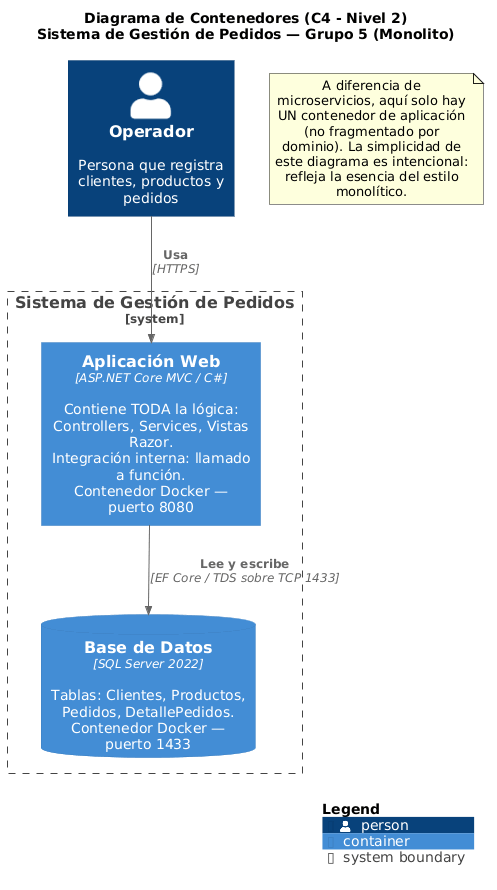

The diagram above was rendered by PlantUML. Its source (embedded in the PNG):
@startuml 02_contenedores
!include C4_Container.puml

title Diagrama de Contenedores (C4 - Nivel 2)\nSistema de Gestión de Pedidos — Grupo 5 (Monolito)

Person(operador, "Operador", "Persona que registra clientes, productos y pedidos")

System_Boundary(sistema, "Sistema de Gestión de Pedidos") {
  Container(app, "Aplicación Web", "ASP.NET Core MVC / C#", "Contiene TODA la lógica: Controllers, Services, Vistas Razor.\nIntegración interna: llamado a función.\nContenedor Docker — puerto 8080")
  ContainerDb(db, "Base de Datos", "SQL Server 2022", "Tablas: Clientes, Productos, Pedidos, DetallePedidos.\nContenedor Docker — puerto 1433")
}

Rel(operador, app, "Usa", "HTTPS")
Rel(app, db, "Lee y escribe", "EF Core / TDS sobre TCP 1433")

SHOW_LEGEND()

note as N1
  A diferencia de microservicios, aquí solo hay UN contenedor de aplicación
  (no fragmentado por dominio). La simplicidad de este diagrama es intencional:
  refleja la esencia del estilo monolítico.
end note

@enduml